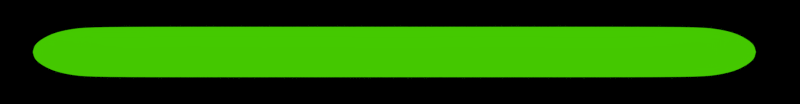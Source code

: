 # Source: time.blend  (saved by Blender 2.71.0; exported with 4.5.12 LTS)
import bpy
from mathutils import Matrix  # noqa: F401  (used for matrix-valued properties, if any)

bpy.ops.wm.read_factory_settings(use_empty=True)
scene = bpy.context.scene
scene.name = 'Scene'

# ---- collections
col_collection_1 = bpy.data.collections.new('Collection 1'); scene.collection.children.link(col_collection_1)
col_collection_2 = bpy.data.collections.new('Collection 2'); scene.collection.children.link(col_collection_2)

# ---- materials (node trees are filled in below, after node groups)
mat_material_002 = bpy.data.materials.new('Material.002')
mat_material_002.alpha_threshold = 0.0
mat_material_002.roughness = 0.5
mat_material_002.line_color = (0.0, 0.0, 0.0, 1.0)
mat_material_001 = bpy.data.materials.new('Material.001')
mat_material_001.alpha_threshold = 0.0
mat_material_001.roughness = 0.5
mat_material_001.line_color = (0.0, 0.0, 0.0, 1.0)
mat_material_003 = bpy.data.materials.new('Material.003')
mat_material_003.alpha_threshold = 0.0
mat_material_003.roughness = 0.5
mat_material_003.line_color = (0.0, 0.0, 0.0, 1.0)

# ---- material node trees
mat_material_002.use_nodes = True; mat_material_002.node_tree.nodes.clear()
_N = mat_material_002.node_tree.nodes; _L = mat_material_002.node_tree.links
n0 = _N.new('ShaderNodeOutputMaterial'); n0.name = 'Material Output'; n0.location = (300, 300)
n1 = _N.new('ShaderNodeEmission'); n1.name = 'Emission'; n1.location = (110, 300)
n1.inputs[0].default_value = (0.8, 0.8, 0.8, 1.0)
n1.inputs[1].default_value = 2.0
_L.new(n1.outputs[0], n0.inputs[0])
n0.is_active_output = True
mat_material_001.use_nodes = True; mat_material_001.node_tree.nodes.clear()
_N = mat_material_001.node_tree.nodes; _L = mat_material_001.node_tree.links
n0 = _N.new('ShaderNodeOutputMaterial'); n0.name = 'Material Output'; n0.location = (300, 300)
n1 = _N.new('ShaderNodeEmission'); n1.name = 'Emission'; n1.location = (85, 301)
n1.inputs[0].default_value = (0.05761, 0.5811, 0.0, 1.0)
_L.new(n1.outputs[0], n0.inputs[0])
n0.is_active_output = True
mat_material_003.use_nodes = True; mat_material_003.node_tree.nodes.clear()
_N = mat_material_003.node_tree.nodes; _L = mat_material_003.node_tree.links
n0 = _N.new('ShaderNodeOutputMaterial'); n0.name = 'Material Output'; n0.location = (300, 300)
n1 = _N.new('ShaderNodeBsdfAnisotropic'); n1.name = 'Glossy BSDF'; n1.location = (100, 300)
n1.distribution = 'BECKMANN'
n1.inputs[0].default_value = (0.9925, 0.8703, 0.2684, 1.0)
n1.inputs[1].default_value = 0.4472
_L.new(n1.outputs[0], n0.inputs[0])
n0.is_active_output = True

# ---- world
world_world = bpy.data.worlds.new('World'); scene.world = world_world
world_world.use_nodes = True; world_world.node_tree.nodes.clear()
_N = world_world.node_tree.nodes; _L = world_world.node_tree.links
n0 = _N.new('ShaderNodeOutputWorld'); n0.name = 'World Output'; n0.location = (300, 300)
n1 = _N.new('ShaderNodeBackground'); n1.name = 'Background'; n1.location = (10, 300)
n1.inputs[0].default_value = (0.0, 0.0, 0.0, 1.0)
_L.new(n1.outputs[0], n0.inputs[0])
n0.is_active_output = True
world_world.color = (0.05088, 0.05088, 0.05088)
world_world.use_sun_shadow = False
world_world.sun_shadow_jitter_overblur = 0.0
world_world.cycles.sampling_method = 'MANUAL'
world_world.cycles.sample_map_resolution = 256

# ---- cameras
cam_camera = bpy.data.cameras.new('Camera')
cam_camera.type = 'ORTHO'
cam_camera.clip_end = 100.0
cam_camera.lens = 35.0
cam_camera.sensor_width = 32.0
cam_camera.sensor_height = 18.0
cam_camera.ortho_scale = 6.614
cam_camera.dof.focus_distance = 0.0

# ---- meshes
me_plane = bpy.data.meshes.new('Plane')
me_plane.from_pydata([(-1.0, -1.0, 0.0), (1.0, -1.0, 0.0), (-1.0, 1.0, 0.0), (1.0, 1.0, 0.0)], [], [(0, 1, 3, 2)])
me_plane.materials.append(mat_material_002)
me_plane.use_remesh_preserve_volume = False
me_plane.use_remesh_preserve_attributes = False
me_plane.use_mirror_vertex_groups = False
me_plane.update()
me_cylinder = bpy.data.meshes.new('Cylinder')
me_cylinder.from_pydata([(2.716e-08, 0.2541, -1.015), (0.04956, 0.2492, -1.015), (0.09722, 0.2347, -1.015), (0.1411, 0.2112, -1.015), (0.1796, 0.1796, -1.015), (0.2112, 0.1411, -1.015), (0.2347, 0.09722, -1.015), (0.2492, 0.04956, -1.015), (0.2541, 2.45e-07, -1.015), (0.2492, -0.04956, -1.015), (0.2347, -0.09722, -1.015), (0.2112, -0.1411, -1.015), (0.1796, -0.1796, -1.015), (0.1411, -0.2112, -1.015), (0.09722, -0.2347, -1.015), (0.04956, -0.2492, -1.015), (-5.562e-08, -0.2541, -1.015), (-0.04956, -0.2492, -1.015), (-0.09722, -0.2347, -1.015), (-0.1411, -0.2112, -1.015), (-0.1796, -0.1796, -1.015), (-0.2112, -0.1411, -1.015), (-0.2347, -0.09722, -1.015), (-0.2492, -0.04956, -1.015), (-0.2541, 4.712e-07, -1.015), (-0.2492, 0.04956, -1.015), (-0.2347, 0.09722, -1.015), (-0.2112, 0.1411, -1.015), (-0.1796, 0.1796, -1.015), (-0.1411, 0.2112, -1.015), (-0.09722, 0.2347, -1.015), (-0.04956, 0.2492, -1.015), (0.0, 1.0, 0.0), (0.1951, 0.9808, 0.0), (0.3827, 0.9239, 0.0), (0.5556, 0.8315, 0.0), (0.7071, 0.7071, 0.0), (0.8315, 0.5556, 0.0), (0.9239, 0.3827, 0.0), (0.9808, 0.1951, 0.0), (1.0, 7.55e-08, 0.0), (0.9808, -0.1951, 0.0), (0.9239, -0.3827, 0.0), (0.8315, -0.5556, 0.0), (0.7071, -0.7071, 0.0), (0.5556, -0.8315, 0.0), (0.3827, -0.9239, 0.0), (0.1951, -0.9808, 0.0), (-3.258e-07, -1.0, 0.0), (-0.1951, -0.9808, 0.0), (-0.3827, -0.9239, 0.0), (-0.5556, -0.8315, 0.0), (-0.7071, -0.7071, 0.0), (-0.8315, -0.5556, 0.0), (-0.9239, -0.3827, 0.0), (-0.9808, -0.1951, 0.0), (-1.0, 9.656e-07, 0.0), (-0.9808, 0.1951, 0.0), (-0.9239, 0.3827, 0.0), (-0.8315, 0.5556, 0.0), (-0.7071, 0.7071, 0.0), (-0.5556, 0.8315, 0.0), (-0.3827, 0.9239, 0.0), (-0.1951, 0.9808, 0.0), (0.1951, 0.9808, -0.5), (0.3827, 0.9239, -0.5), (0.5556, 0.8315, -0.5), (0.7071, 0.7071, -0.5), (0.8315, 0.5556, -0.5), (0.9239, 0.3827, -0.5), (0.9808, 0.1951, -0.5), (1.0, 7.55e-08, -0.5), (0.9808, -0.1951, -0.5), (0.9239, -0.3827, -0.5), (0.8315, -0.5556, -0.5), (0.7071, -0.7071, -0.5), (0.5556, -0.8315, -0.5), (0.3827, -0.9239, -0.5), (0.1951, -0.9808, -0.5), (-3.258e-07, -1.0, -0.5), (-0.1951, -0.9808, -0.5), (-0.3827, -0.9239, -0.5), (-0.5556, -0.8315, -0.5), (-0.7071, -0.7071, -0.5), (-0.8315, -0.5556, -0.5), (-0.9239, -0.3827, -0.5), (-0.9808, -0.1951, -0.5), (-1.0, 9.656e-07, -0.5), (-0.9808, 0.1951, -0.5), (-0.9239, 0.3827, -0.5), (-0.8315, 0.5556, -0.5), (-0.7071, 0.7071, -0.5), (-0.5556, 0.8315, -0.5), (-0.3827, 0.9239, -0.5), (-0.1951, 0.9808, -0.5), (0.0, 1.0, -0.5), (0.1951, 0.9808, -0.8476), (0.3827, 0.9239, -0.8476), (0.5556, 0.8315, -0.8476), (0.7071, 0.7071, -0.8476), (0.8315, 0.5556, -0.8476), (0.9239, 0.3827, -0.8476), (0.9808, 0.1951, -0.8476), (1.0, 7.55e-08, -0.8476), (0.9808, -0.1951, -0.8476), (0.9239, -0.3827, -0.8476), (0.8315, -0.5556, -0.8476), (0.7071, -0.7071, -0.8476), (0.5556, -0.8315, -0.8476), (0.3827, -0.9239, -0.8476), (0.1951, -0.9808, -0.8476), (-6.472e-07, -1.0, -0.8476), (-0.1951, -0.9808, -0.8476), (-0.3827, -0.9239, -0.8476), (-0.5556, -0.8315, -0.8476), (-0.7071, -0.7071, -0.8476), (-0.8315, -0.5556, -0.8476), (-0.9239, -0.3827, -0.8476), (-0.9808, -0.1951, -0.8476), (-1.0, 9.656e-07, -0.8476), (-0.9808, 0.1951, -0.8476), (-0.9239, 0.3827, -0.8476), (-0.8315, 0.5556, -0.8476), (-0.7071, 0.7071, -0.8476), (-0.5556, 0.8315, -0.8476), (-0.3827, 0.9239, -0.8476), (-0.1951, 0.9808, -0.8476), (-3.213e-07, 1.0, -0.8476), (0.1805, 0.9073, -0.9006), (0.354, 0.8546, -0.9006), (0.5139, 0.7691, -0.9006), (0.6541, 0.6541, -0.9006), (0.7691, 0.5139, -0.9006), (0.8546, 0.354, -0.9006), (0.9073, 0.1805, -0.9006), (0.925, 9.236e-08, -0.9006), (0.9073, -0.1805, -0.9006), (0.8546, -0.354, -0.9006), (0.7691, -0.5139, -0.9006), (0.6541, -0.6541, -0.9006), (0.5139, -0.7691, -0.9006), (0.354, -0.8546, -0.9006), (0.1805, -0.9073, -0.9006), (-3.773e-07, -0.925, -0.9006), (-0.1805, -0.9073, -0.9006), (-0.354, -0.8546, -0.9006), (-0.5139, -0.7691, -0.9006), (-0.6541, -0.6541, -0.9006), (-0.7691, -0.5139, -0.9006), (-0.8546, -0.354, -0.9006), (-0.9073, -0.1805, -0.9006), (-0.925, 9.157e-07, -0.9006), (-0.9073, 0.1805, -0.9006), (-0.8546, 0.354, -0.9006), (-0.7691, 0.5139, -0.9006), (-0.6541, 0.6541, -0.9006), (-0.5139, 0.7691, -0.9006), (-0.354, 0.8546, -0.9006), (-0.1805, 0.9073, -0.9006), (-7.585e-08, 0.925, -0.9006), (0.156, 0.7844, -0.9453), (0.3061, 0.7389, -0.9453), (0.4443, 0.665, -0.9453), (0.5655, 0.5655, -0.9453), (0.665, 0.4443, -0.9453), (0.7389, 0.3061, -0.9453), (0.7844, 0.156, -0.9453), (0.7998, 1.228e-07, -0.9453), (0.7844, -0.156, -0.9453), (0.7389, -0.3061, -0.9453), (0.665, -0.4443, -0.9453), (0.5655, -0.5655, -0.9453), (0.4443, -0.665, -0.9453), (0.3061, -0.7389, -0.9453), (0.156, -0.7844, -0.9453), (-2.591e-07, -0.7998, -0.9453), (-0.156, -0.7844, -0.9453), (-0.3061, -0.7389, -0.9453), (-0.4443, -0.665, -0.9453), (-0.5655, -0.5655, -0.9453), (-0.665, -0.4443, -0.9453), (-0.7389, -0.3061, -0.9453), (-0.7844, -0.156, -0.9453), (-0.7998, 8.347e-07, -0.9453), (-0.7844, 0.156, -0.9453), (-0.7389, 0.3061, -0.9453), (-0.665, 0.4443, -0.9453), (-0.5655, 0.5655, -0.9453), (-0.4443, 0.665, -0.9453), (-0.3061, 0.7389, -0.9453), (-0.156, 0.7844, -0.9453), (1.482e-09, 0.7998, -0.9453), (0.1183, 0.5945, -0.9796), (0.232, 0.56, -0.9796), (0.3368, 0.504, -0.9796), (0.4286, 0.4286, -0.9796), (0.504, 0.3368, -0.9796), (0.56, 0.232, -0.9796), (0.5945, 0.1183, -0.9796), (0.6062, 1.625e-07, -0.9796), (0.5945, -0.1183, -0.9796), (0.56, -0.232, -0.9796), (0.504, -0.3368, -0.9796), (0.4286, -0.4286, -0.9796), (0.3368, -0.504, -0.9796), (0.232, -0.56, -0.9796), (0.1183, -0.5945, -0.9796), (-1.91e-07, -0.6062, -0.9796), (-0.1183, -0.5945, -0.9796), (-0.232, -0.56, -0.9796), (-0.3368, -0.504, -0.9796), (-0.4286, -0.4286, -0.9796), (-0.504, -0.3368, -0.9796), (-0.56, -0.232, -0.9796), (-0.5945, -0.1183, -0.9796), (-0.6062, 7.02e-07, -0.9796), (-0.5945, 0.1183, -0.9796), (-0.56, 0.232, -0.9796), (-0.504, 0.3368, -0.9796), (-0.4286, 0.4286, -0.9796), (-0.3368, 0.504, -0.9796), (-0.232, 0.56, -0.9796), (-0.1183, 0.5945, -0.9796), (6.475e-09, 0.6062, -0.9796)], [], [(0, 1, 2, 3, 4, 5, 6, 7, 8, 9, 10, 11, 12, 13, 14, 15, 16, 17, 18, 19, 20, 21, 22, 23, 24, 25, 26, 27, 28, 29, 30, 31), (95, 32, 33, 64), (64, 33, 34, 65), (65, 34, 35, 66), (66, 35, 36, 67), (67, 36, 37, 68), (68, 37, 38, 69), (69, 38, 39, 70), (70, 39, 40, 71), (71, 40, 41, 72), (72, 41, 42, 73), (73, 42, 43, 74), (74, 43, 44, 75), (75, 44, 45, 76), (76, 45, 46, 77), (77, 46, 47, 78), (78, 47, 48, 79), (79, 48, 49, 80), (80, 49, 50, 81), (81, 50, 51, 82), (82, 51, 52, 83), (83, 52, 53, 84), (84, 53, 54, 85), (85, 54, 55, 86), (86, 55, 56, 87), (87, 56, 57, 88), (88, 57, 58, 89), (89, 58, 59, 90), (90, 59, 60, 91), (91, 60, 61, 92), (92, 61, 62, 93), (94, 63, 32, 95), (93, 62, 63, 94), (127, 95, 64, 96), (96, 64, 65, 97), (97, 65, 66, 98), (98, 66, 67, 99), (99, 67, 68, 100), (100, 68, 69, 101), (101, 69, 70, 102), (102, 70, 71, 103), (103, 71, 72, 104), (104, 72, 73, 105), (105, 73, 74, 106), (106, 74, 75, 107), (107, 75, 76, 108), (108, 76, 77, 109), (109, 77, 78, 110), (110, 78, 79, 111), (111, 79, 80, 112), (112, 80, 81, 113), (113, 81, 82, 114), (114, 82, 83, 115), (115, 83, 84, 116), (116, 84, 85, 117), (117, 85, 86, 118), (118, 86, 87, 119), (119, 87, 88, 120), (120, 88, 89, 121), (121, 89, 90, 122), (122, 90, 91, 123), (123, 91, 92, 124), (124, 92, 93, 125), (126, 94, 95, 127), (125, 93, 94, 126), (159, 127, 96, 128), (128, 96, 97, 129), (129, 97, 98, 130), (130, 98, 99, 131), (131, 99, 100, 132), (132, 100, 101, 133), (133, 101, 102, 134), (134, 102, 103, 135), (135, 103, 104, 136), (136, 104, 105, 137), (137, 105, 106, 138), (138, 106, 107, 139), (139, 107, 108, 140), (140, 108, 109, 141), (141, 109, 110, 142), (142, 110, 111, 143), (143, 111, 112, 144), (144, 112, 113, 145), (145, 113, 114, 146), (146, 114, 115, 147), (147, 115, 116, 148), (148, 116, 117, 149), (149, 117, 118, 150), (150, 118, 119, 151), (151, 119, 120, 152), (152, 120, 121, 153), (153, 121, 122, 154), (154, 122, 123, 155), (155, 123, 124, 156), (156, 124, 125, 157), (158, 126, 127, 159), (157, 125, 126, 158), (191, 159, 128, 160), (160, 128, 129, 161), (161, 129, 130, 162), (162, 130, 131, 163), (163, 131, 132, 164), (164, 132, 133, 165), (165, 133, 134, 166), (166, 134, 135, 167), (167, 135, 136, 168), (168, 136, 137, 169), (169, 137, 138, 170), (170, 138, 139, 171), (171, 139, 140, 172), (172, 140, 141, 173), (173, 141, 142, 174), (174, 142, 143, 175), (175, 143, 144, 176), (176, 144, 145, 177), (177, 145, 146, 178), (178, 146, 147, 179), (179, 147, 148, 180), (180, 148, 149, 181), (181, 149, 150, 182), (182, 150, 151, 183), (183, 151, 152, 184), (184, 152, 153, 185), (185, 153, 154, 186), (186, 154, 155, 187), (187, 155, 156, 188), (188, 156, 157, 189), (190, 158, 159, 191), (189, 157, 158, 190), (223, 191, 160, 192), (192, 160, 161, 193), (193, 161, 162, 194), (194, 162, 163, 195), (195, 163, 164, 196), (196, 164, 165, 197), (197, 165, 166, 198), (198, 166, 167, 199), (199, 167, 168, 200), (200, 168, 169, 201), (201, 169, 170, 202), (202, 170, 171, 203), (203, 171, 172, 204), (204, 172, 173, 205), (205, 173, 174, 206), (206, 174, 175, 207), (207, 175, 176, 208), (208, 176, 177, 209), (209, 177, 178, 210), (210, 178, 179, 211), (211, 179, 180, 212), (212, 180, 181, 213), (213, 181, 182, 214), (214, 182, 183, 215), (215, 183, 184, 216), (216, 184, 185, 217), (217, 185, 186, 218), (218, 186, 187, 219), (219, 187, 188, 220), (220, 188, 189, 221), (222, 190, 191, 223), (221, 189, 190, 222), (0, 223, 192, 1), (1, 192, 193, 2), (2, 193, 194, 3), (3, 194, 195, 4), (4, 195, 196, 5), (5, 196, 197, 6), (6, 197, 198, 7), (7, 198, 199, 8), (8, 199, 200, 9), (9, 200, 201, 10), (10, 201, 202, 11), (11, 202, 203, 12), (12, 203, 204, 13), (13, 204, 205, 14), (14, 205, 206, 15), (15, 206, 207, 16), (16, 207, 208, 17), (17, 208, 209, 18), (18, 209, 210, 19), (19, 210, 211, 20), (20, 211, 212, 21), (21, 212, 213, 22), (22, 213, 214, 23), (23, 214, 215, 24), (24, 215, 216, 25), (25, 216, 217, 26), (26, 217, 218, 27), (27, 218, 219, 28), (28, 219, 220, 29), (29, 220, 221, 30), (31, 222, 223, 0), (30, 221, 222, 31)])
me_cylinder.polygons.foreach_set('use_smooth', [True] * 193)
me_cylinder.materials.append(mat_material_001)
me_cylinder.use_remesh_preserve_volume = False
me_cylinder.use_remesh_preserve_attributes = False
me_cylinder.use_mirror_vertex_groups = False
me_cylinder.update()
me_cylinder_001 = bpy.data.meshes.new('Cylinder.001')
me_cylinder_001.from_pydata([(-6.618e-06, -0.2541, -0.927), (-0.002494, -1.0, 0.0), (-0.002492, -1.0, -0.5), (-5.801e-06, -0.9777, -0.8125), (-6.112e-06, -0.8314, -0.8562), (-6.289e-06, -0.7272, -0.881), (-6.476e-06, -0.5477, -0.9071), (-0.002492, 0.0, -0.9375), (-6.75e-06, -0.2671, -0.9456), (-0.002494, -1.1, 0.0), (-0.002492, -1.1, -0.4087), (-5.852e-06, -1.1, -0.8198), (-6.136e-06, -0.978, -0.8596), (-6.392e-06, -0.8145, -0.8954), (-6.626e-06, -0.5757, -0.9282), (-0.002491, 0.0, -0.9515), (-6.651e-06, 0.0, -0.9317), (-6.792e-06, 0.0, -0.9515), (-0.002494, -1.0, 0.0), (-0.002494, -1.1, 0.0)], [], [(16, 0, 8, 17), (5, 6, 14, 13), (4, 5, 13, 12), (3, 4, 12, 11), (2, 3, 11, 10), (18, 2, 10, 19), (0, 6, 14, 8), (7, 16, 17, 15), (1, 18, 19, 9)])
me_cylinder_001.materials.append(mat_material_003)
me_cylinder_001.use_remesh_preserve_volume = False
me_cylinder_001.use_remesh_preserve_attributes = False
me_cylinder_001.use_mirror_vertex_groups = False
me_cylinder_001.update()

# ---- objects
ob_plane = bpy.data.objects.new('Plane', me_plane)
ob_cylinder = bpy.data.objects.new('Cylinder', me_cylinder)
ob_camera = bpy.data.objects.new('Camera', cam_camera)
ob_cylinder_001 = bpy.data.objects.new('Cylinder.001', me_cylinder_001)

# ---- transforms, parenting, visibility, modifiers, constraints
ob_plane.location = (0.0, 0.0, 4.485)
ob_plane.scale = (4.472, 2.082, 1.218)
ob_plane.hide_viewport = True
ob_plane.lineart.crease_threshold = 0.0
ob_cylinder.location = (-0.04666, 0.0, 0.0)
ob_cylinder.rotation_euler = (-0.0, 1.571, 0.0)
ob_cylinder.scale = (0.2089, 0.2089, 2.946)
ob_cylinder.lineart.crease_threshold = 0.0
_m = ob_cylinder.modifiers.new('Subsurf', 'SUBSURF')
_m.uv_smooth = 'PRESERVE_CORNERS'
_m.quality = 2
_m.show_only_control_edges = False
_m = ob_cylinder.modifiers.new('Mirror', 'MIRROR')
_m.use_axis = (False, False, True)
ob_camera.location = (0.0, 0.0, 4.31)
ob_camera.lock_rotations_4d = False
ob_camera.empty_display_type = 'ARROWS'
ob_camera.color = (0.0, 0.0, 0.0, 0.0)
ob_camera.display_type = 'WIRE'
ob_camera.lineart.crease_threshold = 0.0
ob_cylinder_001.location = (0.0, 0.0, 0.0)
ob_cylinder_001.rotation_euler = (-0.0, 1.571, 0.0)
ob_cylinder_001.scale = (0.2313, 0.2969, 3.364)
ob_cylinder_001.lineart.crease_threshold = 0.0
_m = ob_cylinder_001.modifiers.new('Subsurf', 'SUBSURF')
_m.uv_smooth = 'PRESERVE_CORNERS'
_m.quality = 2
_m.show_only_control_edges = False
_m = ob_cylinder_001.modifiers.new('Mirror', 'MIRROR')
_m.use_axis = (False, True, True)
_m.use_clip = True

# ---- collection membership
col_collection_1.objects.link(ob_plane)
col_collection_1.objects.link(ob_cylinder)
col_collection_1.objects.link(ob_camera)
col_collection_2.objects.link(ob_cylinder_001)
def _layer_coll(name, lc=None):
    lc = lc or bpy.context.view_layer.layer_collection
    for c in lc.children:
        if c.name == name: return c
        r = _layer_coll(name, c)
        if r: return r
_layer_coll('Collection 2').indirect_only = True

# ---- scene / render settings (as saved in the file)
scene.camera = ob_camera
scene.frame_start = 0; scene.frame_end = 60; scene.frame_set(55)
scene.render.engine = 'CYCLES'
scene.render.resolution_x = 230
scene.render.resolution_y = 30
scene.render.dither_intensity = 0.0
scene.cycles.use_denoising = False
scene.cycles.samples = 10
scene.cycles.sampling_pattern = 'TABULATED_SOBOL'
scene.cycles.light_sampling_threshold = 0.0
scene.cycles.use_adaptive_sampling = False
scene.cycles.use_light_tree = False
scene.cycles.blur_glossy = 0.0
scene.cycles.volume_bounces = 1
scene.cycles.pixel_filter_type = 'GAUSSIAN'
scene.cycles.sample_clamp_indirect = 0.0
scene.view_settings.view_transform = 'Standard'
bpy.context.view_layer.update()
